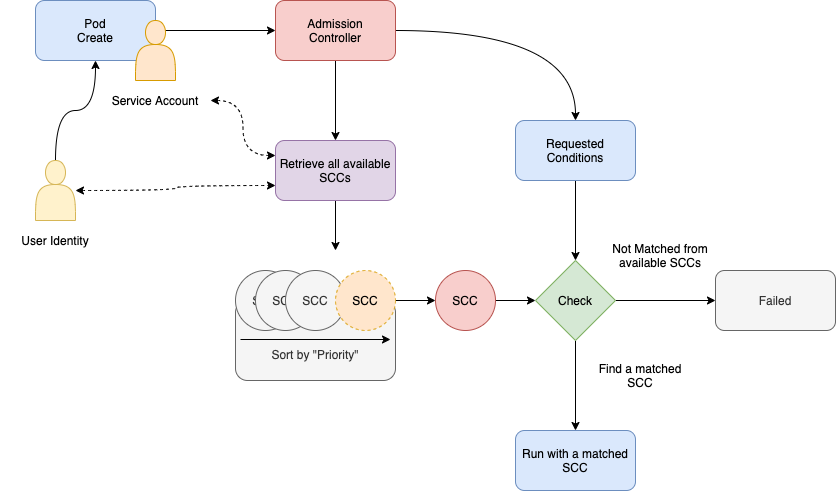

The diagram above was exported from draw.io. Its source (the exported page's mxGraphModel, read from the mxfile embedded in the PNG):
<mxGraphModel dx="946" dy="623" grid="1" gridSize="10" guides="1" tooltips="1" connect="1" arrows="1" fold="1" page="1" pageScale="1" pageWidth="850" pageHeight="1100" math="0" shadow="0">
  <root>
    <mxCell id="0" />
    <mxCell id="1" parent="0" />
    <mxCell id="SxZGM-IDpzXeZXRwJeNk-22" value="&lt;br&gt;&lt;br&gt;Sort by &quot;Priority&quot;" style="rounded=1;whiteSpace=wrap;html=1;fillColor=#f5f5f5;strokeColor=#666666;fontColor=#333333;" vertex="1" parent="1">
      <mxGeometry x="240" y="340" width="160" height="80" as="geometry" />
    </mxCell>
    <mxCell id="SxZGM-IDpzXeZXRwJeNk-15" style="edgeStyle=orthogonalEdgeStyle;curved=1;rounded=0;orthogonalLoop=1;jettySize=auto;html=1;entryX=0;entryY=0.5;entryDx=0;entryDy=0;startArrow=none;startFill=0;endArrow=classic;endFill=1;" edge="1" parent="1" source="SxZGM-IDpzXeZXRwJeNk-5" target="SxZGM-IDpzXeZXRwJeNk-6">
      <mxGeometry relative="1" as="geometry" />
    </mxCell>
    <mxCell id="SxZGM-IDpzXeZXRwJeNk-5" value="Pod&lt;br&gt;Create" style="rounded=1;whiteSpace=wrap;html=1;fillColor=#dae8fc;strokeColor=#6c8ebf;" vertex="1" parent="1">
      <mxGeometry x="40" y="40" width="120" height="60" as="geometry" />
    </mxCell>
    <mxCell id="SxZGM-IDpzXeZXRwJeNk-16" style="edgeStyle=orthogonalEdgeStyle;curved=1;rounded=0;orthogonalLoop=1;jettySize=auto;html=1;exitX=0.5;exitY=1;exitDx=0;exitDy=0;startArrow=none;startFill=0;endArrow=classic;endFill=1;" edge="1" parent="1" source="SxZGM-IDpzXeZXRwJeNk-6" target="SxZGM-IDpzXeZXRwJeNk-7">
      <mxGeometry relative="1" as="geometry" />
    </mxCell>
    <mxCell id="SxZGM-IDpzXeZXRwJeNk-27" style="edgeStyle=orthogonalEdgeStyle;curved=1;rounded=0;orthogonalLoop=1;jettySize=auto;html=1;entryX=0.5;entryY=0;entryDx=0;entryDy=0;startArrow=none;startFill=0;endArrow=classic;endFill=1;" edge="1" parent="1" source="SxZGM-IDpzXeZXRwJeNk-6" target="SxZGM-IDpzXeZXRwJeNk-25">
      <mxGeometry relative="1" as="geometry" />
    </mxCell>
    <mxCell id="SxZGM-IDpzXeZXRwJeNk-6" value="Admission&lt;br&gt;Controller" style="rounded=1;whiteSpace=wrap;html=1;fillColor=#f8cecc;strokeColor=#b85450;" vertex="1" parent="1">
      <mxGeometry x="280" y="40" width="120" height="60" as="geometry" />
    </mxCell>
    <mxCell id="SxZGM-IDpzXeZXRwJeNk-43" value="" style="edgeStyle=orthogonalEdgeStyle;curved=1;rounded=0;orthogonalLoop=1;jettySize=auto;html=1;startArrow=none;startFill=0;endArrow=classic;endFill=1;" edge="1" parent="1" source="SxZGM-IDpzXeZXRwJeNk-7">
      <mxGeometry relative="1" as="geometry">
        <mxPoint x="340" y="290" as="targetPoint" />
      </mxGeometry>
    </mxCell>
    <mxCell id="SxZGM-IDpzXeZXRwJeNk-7" value="Retrieve all available SCCs" style="rounded=1;whiteSpace=wrap;html=1;fillColor=#e1d5e7;strokeColor=#9673a6;" vertex="1" parent="1">
      <mxGeometry x="280" y="180" width="120" height="60" as="geometry" />
    </mxCell>
    <mxCell id="SxZGM-IDpzXeZXRwJeNk-10" style="edgeStyle=orthogonalEdgeStyle;rounded=0;orthogonalLoop=1;jettySize=auto;html=1;entryX=0.5;entryY=1;entryDx=0;entryDy=0;curved=1;" edge="1" parent="1" source="SxZGM-IDpzXeZXRwJeNk-8" target="SxZGM-IDpzXeZXRwJeNk-5">
      <mxGeometry relative="1" as="geometry" />
    </mxCell>
    <mxCell id="SxZGM-IDpzXeZXRwJeNk-14" style="edgeStyle=orthogonalEdgeStyle;rounded=0;orthogonalLoop=1;jettySize=auto;html=1;entryX=0;entryY=0.75;entryDx=0;entryDy=0;startArrow=classic;startFill=1;curved=1;dashed=1;" edge="1" parent="1" source="SxZGM-IDpzXeZXRwJeNk-8" target="SxZGM-IDpzXeZXRwJeNk-7">
      <mxGeometry relative="1" as="geometry">
        <mxPoint x="280" y="190" as="targetPoint" />
      </mxGeometry>
    </mxCell>
    <mxCell id="SxZGM-IDpzXeZXRwJeNk-8" value="" style="shape=actor;whiteSpace=wrap;html=1;fillColor=#fff2cc;strokeColor=#d6b656;" vertex="1" parent="1">
      <mxGeometry x="40" y="200" width="40" height="60" as="geometry" />
    </mxCell>
    <mxCell id="SxZGM-IDpzXeZXRwJeNk-9" value="" style="shape=actor;whiteSpace=wrap;html=1;fillColor=#ffe6cc;strokeColor=#d79b00;" vertex="1" parent="1">
      <mxGeometry x="140" y="60" width="40" height="60" as="geometry" />
    </mxCell>
    <mxCell id="SxZGM-IDpzXeZXRwJeNk-13" style="edgeStyle=orthogonalEdgeStyle;rounded=0;orthogonalLoop=1;jettySize=auto;html=1;entryX=0;entryY=0.25;entryDx=0;entryDy=0;startArrow=classic;startFill=1;endArrow=classic;endFill=1;curved=1;dashed=1;" edge="1" parent="1" source="SxZGM-IDpzXeZXRwJeNk-11" target="SxZGM-IDpzXeZXRwJeNk-7">
      <mxGeometry relative="1" as="geometry" />
    </mxCell>
    <mxCell id="SxZGM-IDpzXeZXRwJeNk-11" value="Service Account" style="text;html=1;strokeColor=none;fillColor=none;align=center;verticalAlign=middle;whiteSpace=wrap;rounded=0;" vertex="1" parent="1">
      <mxGeometry x="105" y="130" width="110" height="20" as="geometry" />
    </mxCell>
    <mxCell id="SxZGM-IDpzXeZXRwJeNk-12" value="User Identity" style="text;html=1;strokeColor=none;fillColor=none;align=center;verticalAlign=middle;whiteSpace=wrap;rounded=0;" vertex="1" parent="1">
      <mxGeometry x="5" y="270" width="110" height="20" as="geometry" />
    </mxCell>
    <mxCell id="SxZGM-IDpzXeZXRwJeNk-17" value="SCC" style="ellipse;whiteSpace=wrap;html=1;aspect=fixed;fillColor=#f5f5f5;strokeColor=#666666;fontColor=#333333;" vertex="1" parent="1">
      <mxGeometry x="240" y="310" width="60" height="60" as="geometry" />
    </mxCell>
    <mxCell id="SxZGM-IDpzXeZXRwJeNk-18" value="SCC" style="ellipse;whiteSpace=wrap;html=1;aspect=fixed;fillColor=#f5f5f5;strokeColor=#666666;fontColor=#333333;" vertex="1" parent="1">
      <mxGeometry x="260" y="310" width="60" height="60" as="geometry" />
    </mxCell>
    <mxCell id="SxZGM-IDpzXeZXRwJeNk-19" value="SCC" style="ellipse;whiteSpace=wrap;html=1;aspect=fixed;fillColor=#f5f5f5;strokeColor=#666666;fontColor=#333333;" vertex="1" parent="1">
      <mxGeometry x="290" y="310" width="60" height="60" as="geometry" />
    </mxCell>
    <mxCell id="SxZGM-IDpzXeZXRwJeNk-29" style="edgeStyle=orthogonalEdgeStyle;curved=1;rounded=0;orthogonalLoop=1;jettySize=auto;html=1;entryX=0;entryY=0.5;entryDx=0;entryDy=0;startArrow=none;startFill=0;endArrow=classic;endFill=1;" edge="1" parent="1" source="SxZGM-IDpzXeZXRwJeNk-20" target="SxZGM-IDpzXeZXRwJeNk-24">
      <mxGeometry relative="1" as="geometry" />
    </mxCell>
    <mxCell id="SxZGM-IDpzXeZXRwJeNk-20" value="SCC" style="ellipse;whiteSpace=wrap;html=1;aspect=fixed;dashed=1;fillColor=#ffe6cc;strokeColor=#d79b00;" vertex="1" parent="1">
      <mxGeometry x="340" y="310" width="60" height="60" as="geometry" />
    </mxCell>
    <mxCell id="SxZGM-IDpzXeZXRwJeNk-31" style="edgeStyle=orthogonalEdgeStyle;curved=1;rounded=0;orthogonalLoop=1;jettySize=auto;html=1;entryX=0;entryY=0.5;entryDx=0;entryDy=0;startArrow=none;startFill=0;endArrow=classic;endFill=1;" edge="1" parent="1" source="SxZGM-IDpzXeZXRwJeNk-24" target="SxZGM-IDpzXeZXRwJeNk-28">
      <mxGeometry relative="1" as="geometry" />
    </mxCell>
    <mxCell id="SxZGM-IDpzXeZXRwJeNk-24" value="SCC" style="ellipse;whiteSpace=wrap;html=1;aspect=fixed;fillColor=#f8cecc;strokeColor=#b85450;" vertex="1" parent="1">
      <mxGeometry x="440" y="310" width="60" height="60" as="geometry" />
    </mxCell>
    <mxCell id="SxZGM-IDpzXeZXRwJeNk-32" style="edgeStyle=orthogonalEdgeStyle;curved=1;rounded=0;orthogonalLoop=1;jettySize=auto;html=1;startArrow=none;startFill=0;endArrow=classic;endFill=1;" edge="1" parent="1" source="SxZGM-IDpzXeZXRwJeNk-25" target="SxZGM-IDpzXeZXRwJeNk-28">
      <mxGeometry relative="1" as="geometry" />
    </mxCell>
    <mxCell id="SxZGM-IDpzXeZXRwJeNk-25" value="Requested&lt;br&gt;Conditions" style="rounded=1;whiteSpace=wrap;html=1;fillColor=#dae8fc;strokeColor=#6c8ebf;" vertex="1" parent="1">
      <mxGeometry x="520" y="160" width="120" height="60" as="geometry" />
    </mxCell>
    <mxCell id="SxZGM-IDpzXeZXRwJeNk-35" style="edgeStyle=orthogonalEdgeStyle;curved=1;rounded=0;orthogonalLoop=1;jettySize=auto;html=1;startArrow=none;startFill=0;endArrow=classic;endFill=1;" edge="1" parent="1" source="SxZGM-IDpzXeZXRwJeNk-28" target="SxZGM-IDpzXeZXRwJeNk-34">
      <mxGeometry relative="1" as="geometry" />
    </mxCell>
    <mxCell id="SxZGM-IDpzXeZXRwJeNk-39" style="edgeStyle=orthogonalEdgeStyle;curved=1;rounded=0;orthogonalLoop=1;jettySize=auto;html=1;entryX=0.5;entryY=0;entryDx=0;entryDy=0;startArrow=none;startFill=0;endArrow=classic;endFill=1;" edge="1" parent="1" source="SxZGM-IDpzXeZXRwJeNk-28" target="SxZGM-IDpzXeZXRwJeNk-38">
      <mxGeometry relative="1" as="geometry" />
    </mxCell>
    <mxCell id="SxZGM-IDpzXeZXRwJeNk-28" value="Check" style="rhombus;whiteSpace=wrap;html=1;fillColor=#d5e8d4;strokeColor=#82b366;" vertex="1" parent="1">
      <mxGeometry x="540" y="300" width="80" height="80" as="geometry" />
    </mxCell>
    <mxCell id="SxZGM-IDpzXeZXRwJeNk-34" value="Failed" style="rounded=1;whiteSpace=wrap;html=1;fillColor=#f5f5f5;strokeColor=#666666;fontColor=#333333;" vertex="1" parent="1">
      <mxGeometry x="720" y="310" width="120" height="60" as="geometry" />
    </mxCell>
    <mxCell id="SxZGM-IDpzXeZXRwJeNk-36" value="Not Matched from available SCCs" style="text;html=1;strokeColor=none;fillColor=none;align=center;verticalAlign=middle;whiteSpace=wrap;rounded=0;" vertex="1" parent="1">
      <mxGeometry x="610" y="270" width="110" height="50" as="geometry" />
    </mxCell>
    <mxCell id="SxZGM-IDpzXeZXRwJeNk-38" value="Run with a matched SCC" style="rounded=1;whiteSpace=wrap;html=1;fillColor=#dae8fc;strokeColor=#6c8ebf;" vertex="1" parent="1">
      <mxGeometry x="520" y="470" width="120" height="60" as="geometry" />
    </mxCell>
    <mxCell id="SxZGM-IDpzXeZXRwJeNk-40" value="Find a matched SCC" style="text;html=1;strokeColor=none;fillColor=none;align=center;verticalAlign=middle;whiteSpace=wrap;rounded=0;" vertex="1" parent="1">
      <mxGeometry x="590" y="390" width="110" height="50" as="geometry" />
    </mxCell>
    <mxCell id="SxZGM-IDpzXeZXRwJeNk-42" value="" style="endArrow=classic;html=1;" edge="1" parent="1">
      <mxGeometry width="50" height="50" relative="1" as="geometry">
        <mxPoint x="245" y="379" as="sourcePoint" />
        <mxPoint x="395" y="379" as="targetPoint" />
      </mxGeometry>
    </mxCell>
  </root>
</mxGraphModel>